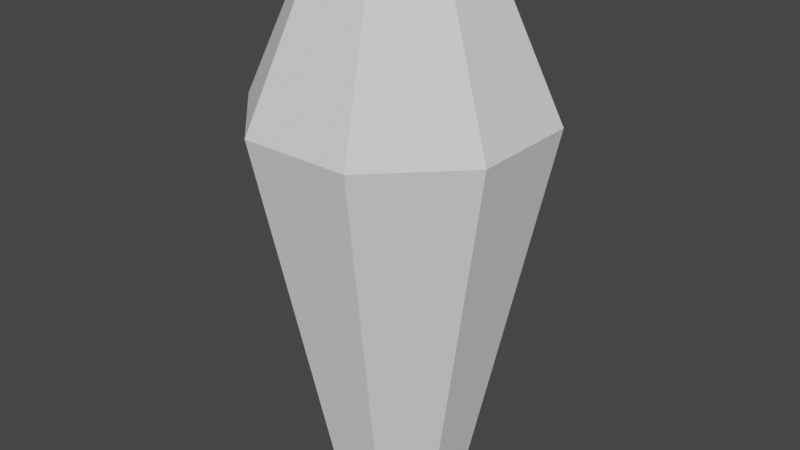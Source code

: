 # Source: snow_particle.blend  (saved by Blender 2.82.7; exported with 4.5.12 LTS)
import bpy
from mathutils import Matrix  # noqa: F401  (used for matrix-valued properties, if any)

bpy.ops.wm.read_factory_settings(use_empty=True)
scene = bpy.context.scene
scene.name = 'Scene'

# ---- collections
col_collection = bpy.data.collections.new('Collection'); scene.collection.children.link(col_collection)

# ---- world
world_world = bpy.data.worlds.new('World'); scene.world = world_world
world_world.use_nodes = True; world_world.node_tree.nodes.clear()
_N = world_world.node_tree.nodes; _L = world_world.node_tree.links
n0 = _N.new('ShaderNodeOutputWorld'); n0.name = 'World Output'; n0.location = (300, 300)
n1 = _N.new('ShaderNodeBackground'); n1.name = 'Background'; n1.location = (10, 300)
n1.inputs[0].default_value = (0.05088, 0.05088, 0.05088, 1.0)
_L.new(n1.outputs[0], n0.inputs[0])
n0.is_active_output = True
world_world.color = (0.05088, 0.05088, 0.05088)
world_world.use_sun_shadow = False
world_world.sun_shadow_jitter_overblur = 0.0

# ---- meshes
me_cylinder = bpy.data.meshes.new('Cylinder')
me_cylinder.from_pydata([(0.1454, 0.3511, -1.0), (0.3011, 0.727, 1.0), (0.3511, 0.1454, -1.0), (0.727, 0.3011, 1.0), (-0.1454, 0.3511, -1.0), (-0.3011, 0.727, 1.0), (-0.3511, 0.1454, -1.0), (-0.727, 0.3011, 1.0), (0.1454, -0.3511, -1.0), (0.3011, -0.727, 1.0), (0.3511, -0.1454, -1.0), (0.727, -0.3011, 1.0), (-0.1454, -0.3511, -1.0), (-0.3011, -0.727, 1.0), (-0.3511, -0.1454, -1.0), (-0.727, -0.3011, 1.0), (0.1694, 0.4091, 1.762), (0.4091, 0.1694, 1.762), (-0.1694, 0.4091, 1.762), (-0.4091, 0.1694, 1.762), (0.1694, -0.4091, 1.762), (0.4091, -0.1694, 1.762), (-0.1694, -0.4091, 1.762), (-0.4091, -0.1694, 1.762)], [], [(0, 2, 3, 1), (4, 5, 7, 6), (2, 10, 11, 3), (8, 9, 11, 10), (11, 9, 20, 21), (8, 12, 13, 9), (6, 7, 15, 14), (12, 14, 15, 13), (0, 4, 6, 14, 12, 8, 10, 2), (0, 1, 5, 4), (9, 13, 22, 20), (15, 7, 19, 23), (7, 5, 18, 19), (1, 3, 17, 16), (3, 11, 21, 17), (13, 15, 23, 22), (5, 1, 16, 18), (16, 17, 21, 20, 22, 23, 19, 18)])
_uv = me_cylinder.uv_layers.new(name='UVMap')
_uv.uv.foreach_set('vector', [0.0, 0.0, 0.0, 0.0, 0.0, 0.0, 0.0, 0.0, 0.0, 0.0, 0.0, 0.0, 0.0, 0.0, 0.0, 0.0, 0.0, 0.0, 0.0, 0.0, 0.0, 0.0, 0.0, 0.0, 0.0, 0.0, 0.0, 0.0, 0.0, 0.0, 0.0, 0.0, 0.0, 0.0, 0.0, 0.0, 0.0, 0.0, 0.0, 0.0, 0.0, 0.0, 0.0, 0.0, 0.0, 0.0, 0.0, 0.0, 0.0, 0.0, 0.0, 0.0, 0.0, 0.0, 0.0, 0.0, 0.0, 0.0, 0.0, 0.0, 0.0, 0.0, 0.0, 0.0, 0.0, 0.0, 0.0, 0.0, 0.0, 0.0, 0.0, 0.0, 0.0, 0.0, 0.0, 0.0, 0.0, 0.0, 0.0, 0.0, 0.0, 0.0, 0.0, 0.0, 0.0, 0.0, 0.0, 0.0, 0.0, 0.0, 0.0, 0.0, 0.0, 0.0, 0.0, 0.0, 0.0, 0.0, 0.0, 0.0, 0.0, 0.0, 0.0, 0.0, 0.0, 0.0, 0.0, 0.0, 0.0, 0.0, 0.0, 0.0, 0.0, 0.0, 0.0, 0.0, 0.0, 0.0, 0.0, 0.0, 0.0, 0.0, 0.0, 0.0, 0.0, 0.0, 0.0, 0.0, 0.0, 0.0, 0.0, 0.0, 0.0, 0.0, 0.0, 0.0, 0.0, 0.0, 0.0, 0.0, 0.0, 0.0, 0.0, 0.0, 0.0, 0.0, 0.0, 0.0, 0.0, 0.0, 0.0, 0.0, 0.0, 0.0, 0.0, 0.0, 0.0, 0.0, 0.0, 0.0])
me_cylinder.use_remesh_fix_poles = True
me_cylinder.use_remesh_preserve_attributes = False
me_cylinder.use_mirror_vertex_groups = False
me_cylinder.update()

# ---- objects
ob_cylinder = bpy.data.objects.new('Cylinder', me_cylinder)

# ---- transforms, parenting, visibility, modifiers, constraints
ob_cylinder.location = (0.0, 0.0, 0.0)
ob_cylinder.lineart.crease_threshold = 0.0

# ---- collection membership
col_collection.objects.link(ob_cylinder)

# ---- scene / render settings (as saved in the file)
scene.frame_start = 1; scene.frame_end = 250; scene.frame_set(1)
scene.render.engine = 'BLENDER_EEVEE_NEXT'
scene.cycles.use_denoising = False
scene.cycles.samples = 128
scene.cycles.sampling_pattern = 'TABULATED_SOBOL'
scene.cycles.use_adaptive_sampling = False
scene.cycles.use_light_tree = False
scene.view_settings.view_transform = 'Filmic'
bpy.context.view_layer.update()

# ---- added for rendering (the .blend has no active camera and no usable light): camera, sun
cam_auto = bpy.data.cameras.new('AutoCamera')
cam_auto.lens = 50.0
cam_auto.sensor_width = 36.0
cam_auto.clip_end = 1000.0
ob_auto_camera = bpy.data.objects.new('AutoCamera', cam_auto)
scene.collection.objects.link(ob_auto_camera)
ob_auto_camera.location = (3.18563, -3.82275, 2.92933)
ob_auto_camera.rotation_euler = (1.09748, -7.21219e-08, 0.694738)
scene.camera = ob_auto_camera
light_auto_sun = bpy.data.lights.new('AutoSun', 'SUN')
light_auto_sun.energy = 3.0
light_auto_sun.angle = 0.0523599
ob_auto_sun = bpy.data.objects.new('AutoSun', light_auto_sun)
scene.collection.objects.link(ob_auto_sun)
ob_auto_sun.rotation_euler = (0.872665, 0.174533, 0.523599)
bpy.context.view_layer.update()
